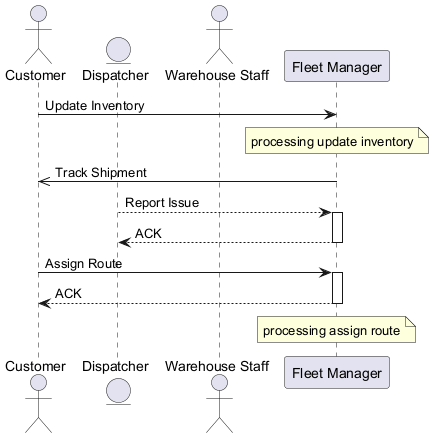

The diagram above was rendered by PlantUML. Its source (embedded in the PNG):
@startuml
skinparam backgroundColor #FFFFFF
skinparam classBackgroundColor #F3E5F5
skinparam classBorderColor #6A1B9A
actor "Customer" as C
entity "Dispatcher" as D
actor "Warehouse Staff" as WS
participant "Fleet Manager" as FM
C -> FM : Update Inventory
note over FM : processing update inventory
FM ->> C : Track Shipment
D --> FM : Report Issue
activate FM
FM --> D : ACK
deactivate FM
C -> FM : Assign Route
activate FM
FM --> C : ACK
deactivate FM
note over FM : processing assign route
@enduml